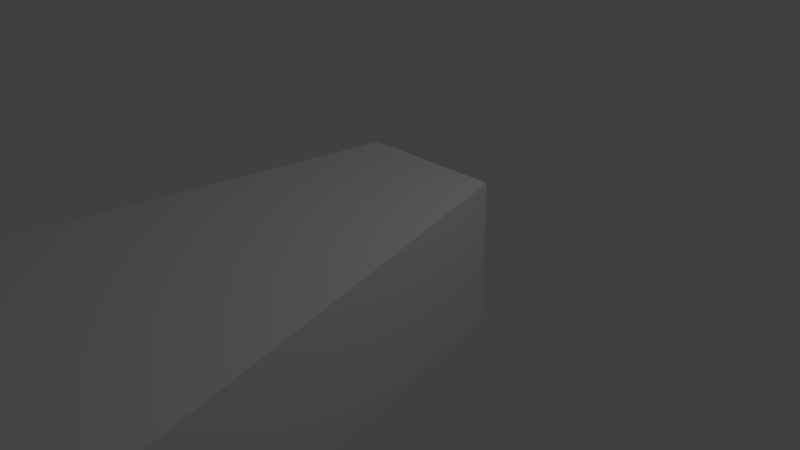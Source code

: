 # Source: LIEBHERRL538..blend  (saved by Blender 2.75.0; exported with 4.5.12 LTS)
import bpy
from mathutils import Matrix  # noqa: F401  (used for matrix-valued properties, if any)

bpy.ops.wm.read_factory_settings(use_empty=True)
scene = bpy.context.scene
scene.name = 'Scene'

# ---- collections
col_collection_1 = bpy.data.collections.new('Collection 1'); scene.collection.children.link(col_collection_1)

# ---- materials (node trees are filled in below, after node groups)
mat_material = bpy.data.materials.new('Material')
mat_material.alpha_threshold = 0.0
mat_material.use_transparent_shadow = False
mat_material.roughness = 0.5
mat_material.line_color = (0.0, 0.0, 0.0, 1.0)

# ---- material node trees

# ---- world
world_world = bpy.data.worlds.new('World'); scene.world = world_world
world_world.color = (0.05088, 0.05088, 0.05088)
world_world.use_sun_shadow = False
world_world.sun_shadow_jitter_overblur = 0.0
world_world.cycles.sampling_method = 'MANUAL'
world_world.cycles.sample_map_resolution = 256

# ---- cameras
cam_camera = bpy.data.cameras.new('Camera')
cam_camera.clip_end = 100.0
cam_camera.lens = 35.0
cam_camera.sensor_width = 32.0
cam_camera.sensor_height = 18.0
cam_camera.ortho_scale = 7.314
cam_camera.dof.focus_distance = 0.0
cam_camera.dof.aperture_fstop = 128.0

# ---- lights
light_lamp = bpy.data.lights.new('Lamp', 'POINT')
light_lamp.transmission_factor = 0.0
light_lamp.cutoff_distance = 30.0
light_lamp.energy = 100.0
light_lamp.shadow_buffer_clip_start = 1.001
light_lamp.shadow_soft_size = 0.1
light_lamp.shadow_maximum_resolution = 0.006
light_lamp.use_absolute_resolution = True
light_lamp.cycles.use_multiple_importance_sampling = False

# ---- meshes
me_cube = bpy.data.meshes.new('Cube')
me_cube.from_pydata([(1.0, 1.0, -1.0), (3.374, -9.247, -0.6009), (-3.374, -9.247, -0.6009), (-1.0, 1.0, -1.0), (1.0, 1.0, 1.0), (3.374, -9.247, 0.6009), (-3.374, -9.247, 0.6009), (-1.0, 1.0, 1.0)], [], [(0, 1, 2, 3), (4, 7, 6, 5), (0, 4, 5, 1), (1, 5, 6, 2), (2, 6, 7, 3), (4, 0, 3, 7)])
me_cube.materials.append(mat_material)
me_cube.use_remesh_preserve_volume = False
me_cube.use_remesh_preserve_attributes = False
me_cube.use_mirror_vertex_groups = False
me_cube.update()

# ---- objects
ob_cube = bpy.data.objects.new('Cube', me_cube)
ob_lamp = bpy.data.objects.new('Lamp', light_lamp)
ob_camera = bpy.data.objects.new('Camera', cam_camera)

# ---- transforms, parenting, visibility, modifiers, constraints
ob_cube.location = (0.0, 0.0, 0.0)
ob_cube.lock_rotations_4d = False
ob_cube.empty_display_type = 'ARROWS'
ob_cube.lineart.crease_threshold = 0.0
ob_lamp.location = (4.076, 1.005, 5.904)
ob_lamp.rotation_euler = (0.6503, 0.05522, 1.866)
ob_lamp.lock_rotations_4d = False
ob_lamp.empty_display_type = 'ARROWS'
ob_lamp.color = (0.0, 0.0, 0.0, 0.0)
ob_lamp.lineart.crease_threshold = 0.0
ob_camera.location = (7.481, -6.508, 5.344)
ob_camera.rotation_euler = (1.109, 0.01082, 0.8149)
ob_camera.lock_rotations_4d = False
ob_camera.empty_display_type = 'ARROWS'
ob_camera.color = (0.0, 0.0, 0.0, 0.0)
ob_camera.display_type = 'WIRE'
ob_camera.lineart.crease_threshold = 0.0

# ---- collection membership
col_collection_1.objects.link(ob_cube)
col_collection_1.objects.link(ob_lamp)
col_collection_1.objects.link(ob_camera)

# ---- scene / render settings (as saved in the file)
scene.camera = ob_camera
scene.frame_start = 1; scene.frame_end = 250; scene.frame_set(1)
scene.render.engine = 'BLENDER_EEVEE_NEXT'
scene.render.resolution_percentage = 50
scene.render.dither_intensity = 0.0
scene.cycles.use_denoising = False
scene.cycles.samples = 10
scene.cycles.sampling_pattern = 'TABULATED_SOBOL'
scene.cycles.light_sampling_threshold = 0.0
scene.cycles.use_adaptive_sampling = False
scene.cycles.use_light_tree = False
scene.cycles.blur_glossy = 0.0
scene.cycles.pixel_filter_type = 'GAUSSIAN'
scene.cycles.sample_clamp_indirect = 0.0
scene.view_settings.view_transform = 'Standard'
bpy.context.view_layer.update()

